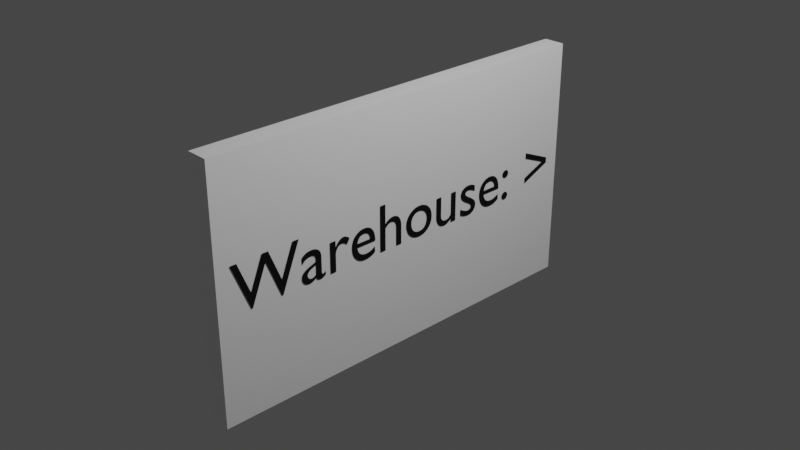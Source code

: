 # Source: warehouseSign.blend  (saved by Blender 3.3.6; exported with 4.5.12 LTS)
import bpy
from mathutils import Matrix  # noqa: F401  (used for matrix-valued properties, if any)

bpy.ops.wm.read_factory_settings(use_empty=True)
scene = bpy.context.scene
scene.name = 'Scene'

# ---- collections
col_collection = bpy.data.collections.new('Collection'); scene.collection.children.link(col_collection)

# ---- materials (node trees are filled in below, after node groups)
mat_material_001 = bpy.data.materials.new('Material.001')
mat_material_001.use_transparent_shadow = False
mat_word = bpy.data.materials.new('Word')
mat_word.use_transparent_shadow = False

# ---- material node trees
mat_material_001.use_nodes = True; mat_material_001.node_tree.nodes.clear()
_N = mat_material_001.node_tree.nodes; _L = mat_material_001.node_tree.links
n0 = _N.new('ShaderNodeBsdfPrincipled'); n0.name = 'Principled BSDF'; n0.location = (10, 300)
n0.distribution = 'GGX'
n0.subsurface_method = 'RANDOM_WALK_SKIN'
n0.inputs[0].default_value = (1.0, 1.0, 1.0, 1.0)
n0.inputs[3].default_value = 1.45
n0.inputs[27].default_value = (0.0, 0.0, 0.0, 1.0)
n0.inputs[28].default_value = 1.0
n1 = _N.new('ShaderNodeOutputMaterial'); n1.name = 'Material Output'; n1.location = (300, 300)
_L.new(n0.outputs[0], n1.inputs[0])
n1.is_active_output = True
mat_word.use_nodes = True; mat_word.node_tree.nodes.clear()
_N = mat_word.node_tree.nodes; _L = mat_word.node_tree.links
n0 = _N.new('ShaderNodeBsdfPrincipled'); n0.name = 'Principled BSDF'; n0.location = (10, 300)
n0.distribution = 'GGX'
n0.subsurface_method = 'RANDOM_WALK_SKIN'
n0.inputs[0].default_value = (0.0, 0.0, 0.0, 1.0)
n0.inputs[3].default_value = 1.45
n0.inputs[27].default_value = (0.0, 0.0, 0.0, 1.0)
n0.inputs[28].default_value = 1.0
n1 = _N.new('ShaderNodeOutputMaterial'); n1.name = 'Material Output'; n1.location = (300, 300)
_L.new(n0.outputs[0], n1.inputs[0])
n1.is_active_output = True

# ---- world
world_world = bpy.data.worlds.new('World'); scene.world = world_world
world_world.use_nodes = True; world_world.node_tree.nodes.clear()
_N = world_world.node_tree.nodes; _L = world_world.node_tree.links
n0 = _N.new('ShaderNodeOutputWorld'); n0.name = 'World Output'; n0.location = (300, 300)
n1 = _N.new('ShaderNodeBackground'); n1.name = 'Background'; n1.location = (10, 300)
n1.inputs[0].default_value = (0.05088, 0.05088, 0.05088, 1.0)
_L.new(n1.outputs[0], n0.inputs[0])
n0.is_active_output = True
world_world.color = (0.05088, 0.05088, 0.05088)
world_world.use_sun_shadow = False
world_world.sun_shadow_jitter_overblur = 0.0

# ---- cameras
cam_camera = bpy.data.cameras.new('Camera')
cam_camera.clip_end = 100.0
cam_camera.ortho_scale = 7.314

# ---- lights
light_light = bpy.data.lights.new('Light', 'POINT')
light_light.transmission_factor = 0.0
light_light.energy = 1000.0
light_light.shadow_soft_size = 0.1
light_light.shadow_maximum_resolution = 0.006
light_light.use_absolute_resolution = True

# ---- meshes
me_cube_001 = bpy.data.meshes.new('Cube.001')
me_cube_001.from_pydata([(-1.0, -1.0, -1.0), (-1.0, -1.0, 1.0), (-1.0, 1.0, -1.0), (-1.0, 1.0, 1.0), (1.0, -1.0, -1.0), (1.0, -1.0, 1.0), (1.0, 1.0, -1.0), (1.0, 1.0, 1.0)], [], [(0, 1, 3, 2), (2, 3, 7, 6), (6, 7, 5, 4), (4, 5, 1, 0), (2, 6, 4, 0), (7, 3, 1, 5)])
_uv = me_cube_001.uv_layers.new(name='UVMap')
_uv.uv.foreach_set('vector', [0.375, 0.0, 0.625, 0.0, 0.625, 0.25, 0.375, 0.25, 0.375, 0.25, 0.625, 0.25, 0.625, 0.5, 0.375, 0.5, 0.375, 0.5, 0.625, 0.5, 0.625, 0.75, 0.375, 0.75, 0.375, 0.75, 0.625, 0.75, 0.625, 1.0, 0.375, 1.0, 0.125, 0.5, 0.375, 0.5, 0.375, 0.75, 0.125, 0.75, 0.625, 0.5, 0.875, 0.5, 0.875, 0.75, 0.625, 0.75])
me_cube_001.materials.append(mat_material_001)
me_cube_001.update()

# ---- curves / text
txt_warehousetxt = bpy.data.curves.new('WarehouseTxt', 'FONT')
txt_warehousetxt.dimensions = '2D'
txt_warehousetxt.body = 'Warehouse: >'
txt_warehousetxt.materials.append(mat_word)

# ---- objects
ob_light = bpy.data.objects.new('Light', light_light)
ob_camera = bpy.data.objects.new('Camera', cam_camera)
ob_cube = bpy.data.objects.new('Cube', me_cube_001)
ob_warehouse__next_right = bpy.data.objects.new('Warehouse: Next Right', txt_warehousetxt)

# ---- transforms, parenting, visibility, modifiers, constraints
ob_light.location = (4.076, 1.005, 5.904)
ob_light.rotation_euler = (0.6503, 0.05522, 1.866)
ob_light.lock_rotations_4d = False
ob_light.empty_display_type = 'ARROWS'
ob_light.color = (0.0, 0.0, 0.0, 0.0)
ob_light.lineart.crease_threshold = 0.0
ob_camera.location = (7.359, -6.926, 4.958)
ob_camera.rotation_euler = (1.109, 0.0, 0.8149)
ob_camera.lock_rotations_4d = False
ob_camera.empty_display_type = 'ARROWS'
ob_camera.color = (0.0, 0.0, 0.0, 0.0)
ob_camera.display_type = 'WIRE'
ob_camera.lineart.crease_threshold = 0.0
ob_cube.location = (0.0, 0.0, 0.0)
ob_cube.scale = (0.1202, 2.314, 1.369)
ob_warehouse__next_right.location = (0.1281, -2.159, -0.202)
ob_warehouse__next_right.rotation_euler = (1.571, 0.0, 1.571)
ob_warehouse__next_right.scale = (0.7431, 0.7431, 0.7431)

# ---- collection membership
col_collection.objects.link(ob_light)
col_collection.objects.link(ob_camera)
col_collection.objects.link(ob_cube)
col_collection.objects.link(ob_warehouse__next_right)

# ---- scene / render settings (as saved in the file)
scene.camera = ob_camera
scene.frame_start = 1; scene.frame_end = 250; scene.frame_set(1)
scene.render.engine = 'BLENDER_EEVEE_NEXT'
scene.cycles.sampling_pattern = 'TABULATED_SOBOL'
scene.cycles.use_light_tree = False
scene.view_settings.view_transform = 'Filmic'
bpy.context.view_layer.update()
